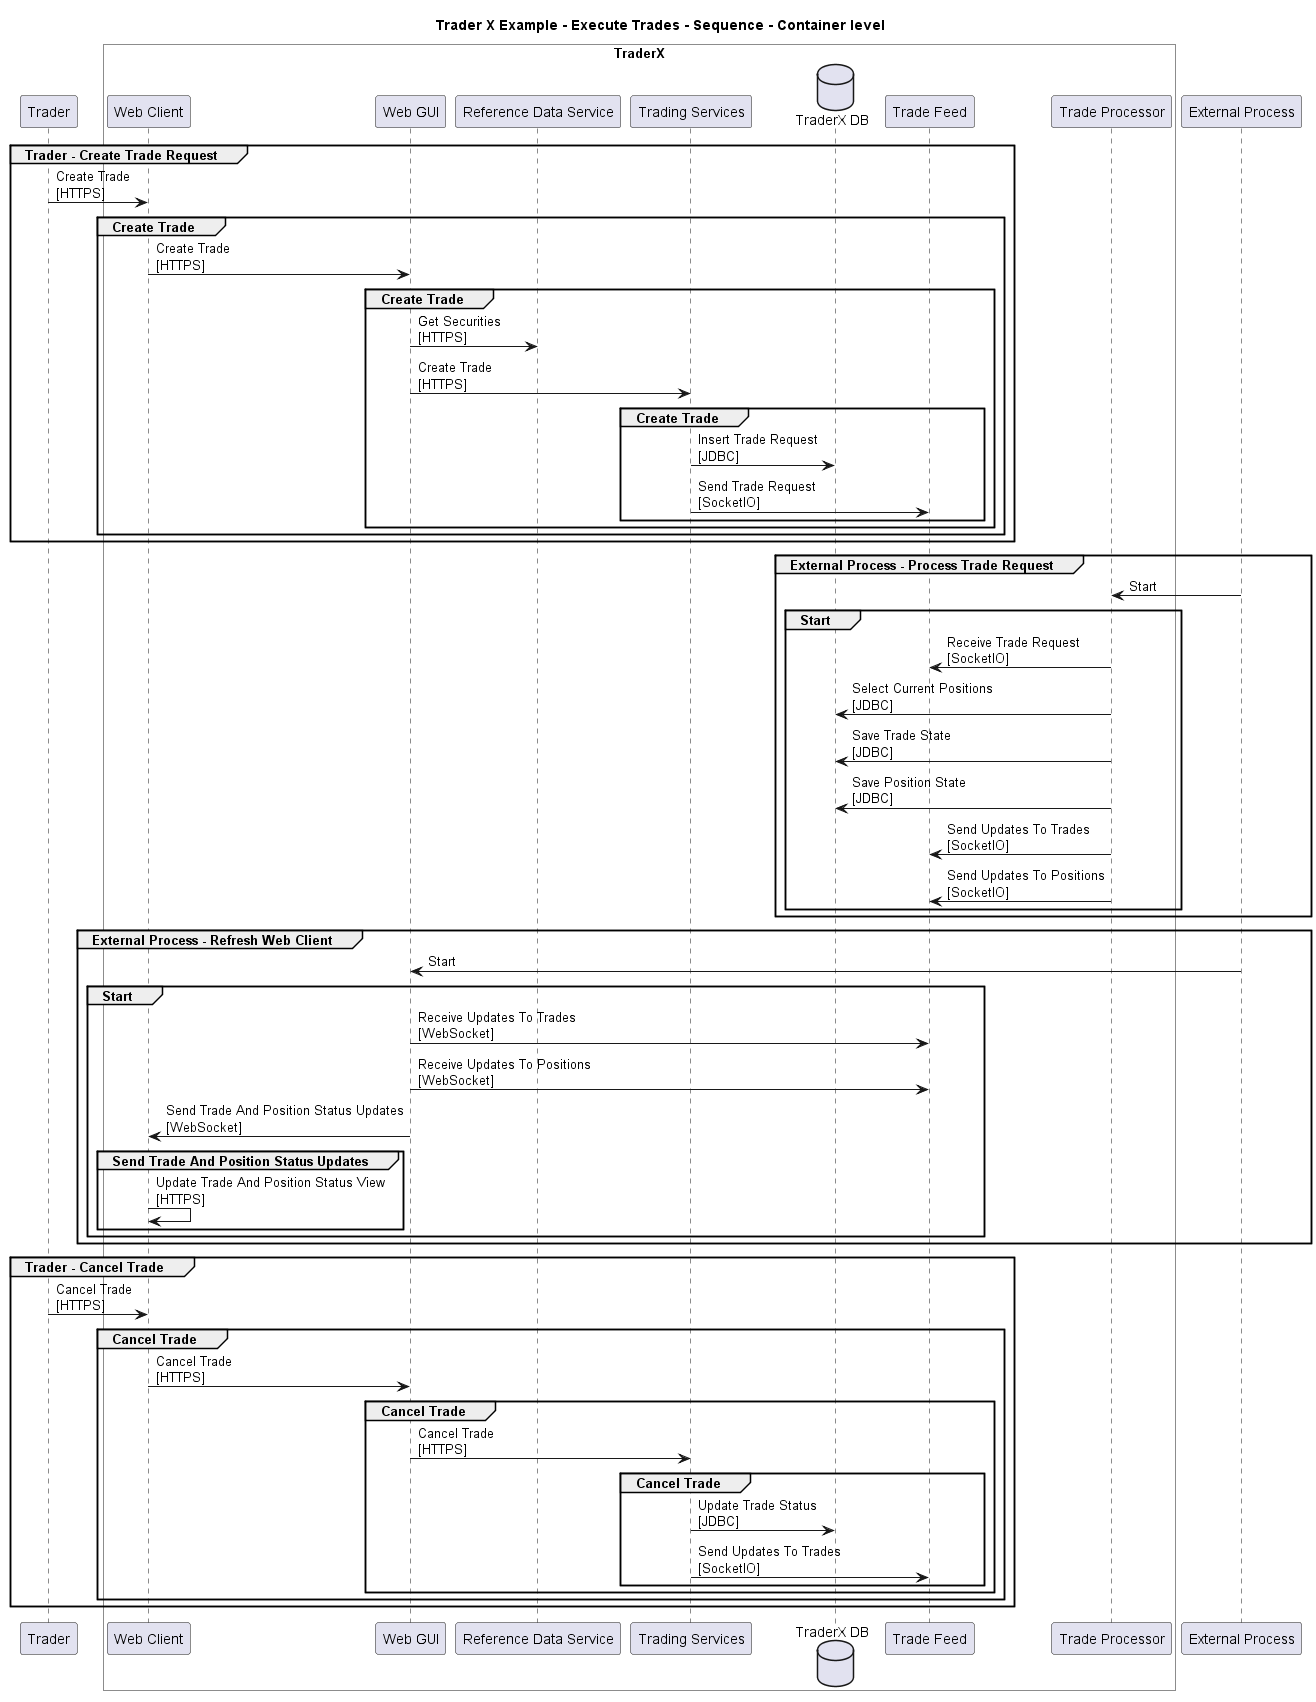

The diagram above was rendered by PlantUML. Its source (embedded in the PNG):
@startuml

title Trader X Example - Execute Trades - Sequence - Container level

participant "Trader" as TraderXExample.Actors.Trader

box "TraderX" #White
    participant "Web Client" as TraderXExample.SoftwareSystems.TraderX.Containers.WebClient
    participant "Web GUI" as TraderXExample.SoftwareSystems.TraderX.Containers.WebGUI
    participant "Reference Data Service" as TraderXExample.SoftwareSystems.TraderX.Containers.ReferenceDataService
    participant "Trading Services" as TraderXExample.SoftwareSystems.TraderX.Containers.TradingServices
    database "TraderX DB" as TraderXExample.SoftwareSystems.TraderX.Containers.TraderXDB
    participant "Trade Feed" as TraderXExample.SoftwareSystems.TraderX.Containers.TradeFeed
    participant "Trade Processor" as TraderXExample.SoftwareSystems.TraderX.Containers.TradeProcessor
end box

participant "External Process" as TraderXExample.Actors.ExternalProcess

group Trader - Create Trade Request
TraderXExample.Actors.Trader -> TraderXExample.SoftwareSystems.TraderX.Containers.WebClient : Create Trade\n[HTTPS]
group Create Trade
TraderXExample.SoftwareSystems.TraderX.Containers.WebClient -> TraderXExample.SoftwareSystems.TraderX.Containers.WebGUI : Create Trade\n[HTTPS]
group Create Trade
TraderXExample.SoftwareSystems.TraderX.Containers.WebGUI -> TraderXExample.SoftwareSystems.TraderX.Containers.ReferenceDataService : Get Securities\n[HTTPS]
TraderXExample.SoftwareSystems.TraderX.Containers.WebGUI -> TraderXExample.SoftwareSystems.TraderX.Containers.TradingServices : Create Trade\n[HTTPS]
group Create Trade
TraderXExample.SoftwareSystems.TraderX.Containers.TradingServices -> TraderXExample.SoftwareSystems.TraderX.Containers.TraderXDB : Insert Trade Request\n[JDBC]
TraderXExample.SoftwareSystems.TraderX.Containers.TradingServices -> TraderXExample.SoftwareSystems.TraderX.Containers.TradeFeed : Send Trade Request\n[SocketIO]
end
end
end
end
group External Process - Process Trade Request
TraderXExample.Actors.ExternalProcess -> TraderXExample.SoftwareSystems.TraderX.Containers.TradeProcessor : Start
group Start
TraderXExample.SoftwareSystems.TraderX.Containers.TradeProcessor -> TraderXExample.SoftwareSystems.TraderX.Containers.TradeFeed : Receive Trade Request\n[SocketIO]
TraderXExample.SoftwareSystems.TraderX.Containers.TradeProcessor -> TraderXExample.SoftwareSystems.TraderX.Containers.TraderXDB : Select Current Positions\n[JDBC]
TraderXExample.SoftwareSystems.TraderX.Containers.TradeProcessor -> TraderXExample.SoftwareSystems.TraderX.Containers.TraderXDB : Save Trade State\n[JDBC]
TraderXExample.SoftwareSystems.TraderX.Containers.TradeProcessor -> TraderXExample.SoftwareSystems.TraderX.Containers.TraderXDB : Save Position State\n[JDBC]
TraderXExample.SoftwareSystems.TraderX.Containers.TradeProcessor -> TraderXExample.SoftwareSystems.TraderX.Containers.TradeFeed : Send Updates To Trades\n[SocketIO]
TraderXExample.SoftwareSystems.TraderX.Containers.TradeProcessor -> TraderXExample.SoftwareSystems.TraderX.Containers.TradeFeed : Send Updates To Positions\n[SocketIO]
end
end
group External Process - Refresh Web Client
TraderXExample.Actors.ExternalProcess -> TraderXExample.SoftwareSystems.TraderX.Containers.WebGUI : Start
group Start
TraderXExample.SoftwareSystems.TraderX.Containers.WebGUI -> TraderXExample.SoftwareSystems.TraderX.Containers.TradeFeed : Receive Updates To Trades\n[WebSocket]
TraderXExample.SoftwareSystems.TraderX.Containers.WebGUI -> TraderXExample.SoftwareSystems.TraderX.Containers.TradeFeed : Receive Updates To Positions\n[WebSocket]
TraderXExample.SoftwareSystems.TraderX.Containers.WebGUI -> TraderXExample.SoftwareSystems.TraderX.Containers.WebClient : Send Trade And Position Status Updates\n[WebSocket]
group Send Trade And Position Status Updates
TraderXExample.SoftwareSystems.TraderX.Containers.WebClient -> TraderXExample.SoftwareSystems.TraderX.Containers.WebClient : Update Trade And Position Status View\n[HTTPS]
end
end
end
group Trader - Cancel Trade
TraderXExample.Actors.Trader -> TraderXExample.SoftwareSystems.TraderX.Containers.WebClient : Cancel Trade\n[HTTPS]
group Cancel Trade
TraderXExample.SoftwareSystems.TraderX.Containers.WebClient -> TraderXExample.SoftwareSystems.TraderX.Containers.WebGUI : Cancel Trade\n[HTTPS]
group Cancel Trade
TraderXExample.SoftwareSystems.TraderX.Containers.WebGUI -> TraderXExample.SoftwareSystems.TraderX.Containers.TradingServices : Cancel Trade\n[HTTPS]
group Cancel Trade
TraderXExample.SoftwareSystems.TraderX.Containers.TradingServices -> TraderXExample.SoftwareSystems.TraderX.Containers.TraderXDB : Update Trade Status\n[JDBC]
TraderXExample.SoftwareSystems.TraderX.Containers.TradingServices -> TraderXExample.SoftwareSystems.TraderX.Containers.TradeFeed : Send Updates To Trades\n[SocketIO]
end
end
end
end


@enduml